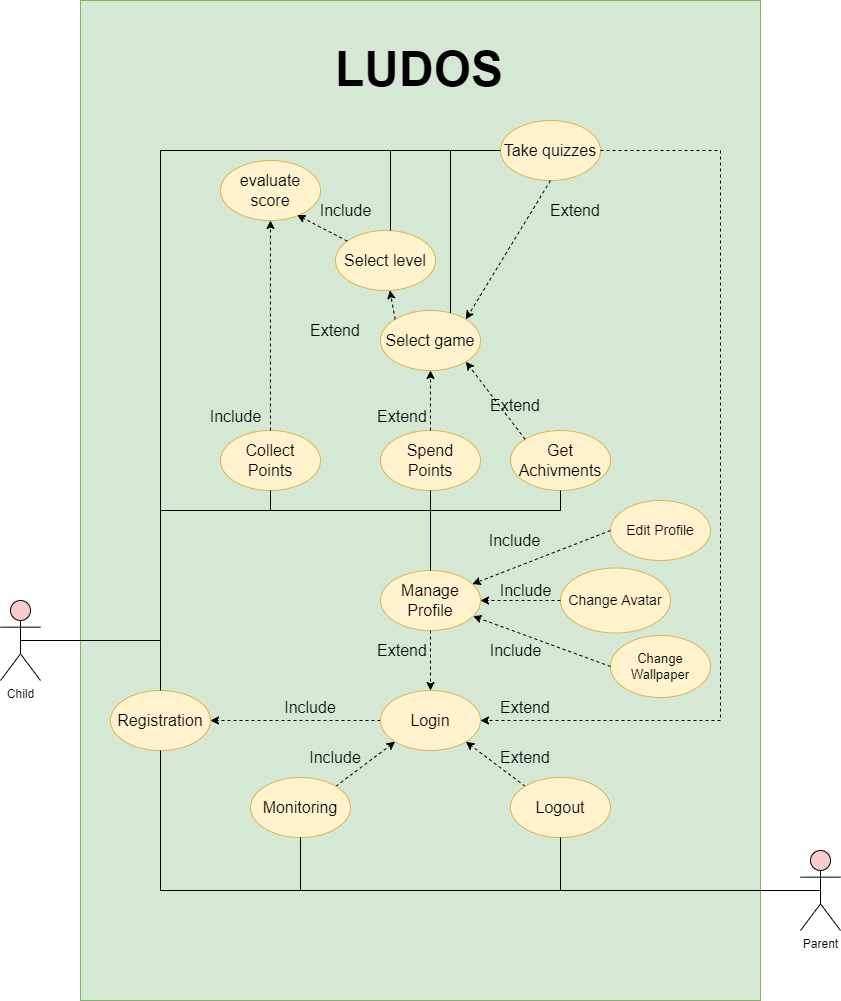

The diagram above was exported from draw.io. Its source (the exported page's mxGraphModel, read from the mxfile embedded in the PNG):
<mxGraphModel dx="2030" dy="1123" grid="1" gridSize="10" guides="1" tooltips="1" connect="1" arrows="1" fold="1" page="1" pageScale="1" pageWidth="850" pageHeight="1100" background="#ffffff" math="0" shadow="0">
  <root>
    <mxCell id="0" />
    <mxCell id="1" parent="0" />
    <mxCell id="5T0bdnk01hy3B1LprQP0-1" value="Child&lt;br&gt;" style="shape=umlActor;verticalLabelPosition=bottom;verticalAlign=top;html=1;outlineConnect=0;fillColor=#f8cecc;strokeColor=#000000;" parent="1" vertex="1">
      <mxGeometry x="90" y="670" width="40" height="80" as="geometry" />
    </mxCell>
    <mxCell id="5T0bdnk01hy3B1LprQP0-2" value="Parent" style="shape=umlActor;verticalLabelPosition=bottom;verticalAlign=top;html=1;outlineConnect=0;fillColor=#f8cecc;strokeColor=#000000;" parent="1" vertex="1">
      <mxGeometry x="890" y="920" width="40" height="80" as="geometry" />
    </mxCell>
    <mxCell id="5T0bdnk01hy3B1LprQP0-5" value="" style="rounded=1;whiteSpace=wrap;html=1;arcSize=0;fillColor=#d5e8d4;strokeColor=#82b366;shadow=0;" parent="1" vertex="1">
      <mxGeometry x="170" y="70" width="680" height="1000" as="geometry" />
    </mxCell>
    <mxCell id="5T0bdnk01hy3B1LprQP0-6" value="&lt;font style=&quot;font-size: 16px;&quot;&gt;Registration&lt;/font&gt;" style="ellipse;whiteSpace=wrap;html=1;fillColor=#fff2cc;strokeColor=#d6b656;" parent="1" vertex="1">
      <mxGeometry x="200" y="760" width="100" height="60" as="geometry" />
    </mxCell>
    <mxCell id="5T0bdnk01hy3B1LprQP0-41" style="edgeStyle=none;rounded=0;orthogonalLoop=1;jettySize=auto;html=1;exitX=0;exitY=0.5;exitDx=0;exitDy=0;dashed=1;fontSize=16;" parent="1" source="5T0bdnk01hy3B1LprQP0-7" target="5T0bdnk01hy3B1LprQP0-6" edge="1">
      <mxGeometry relative="1" as="geometry" />
    </mxCell>
    <mxCell id="5T0bdnk01hy3B1LprQP0-7" value="&lt;font style=&quot;font-size: 16px;&quot;&gt;Login&lt;/font&gt;" style="ellipse;whiteSpace=wrap;html=1;fillColor=#fff2cc;strokeColor=#d6b656;" parent="1" vertex="1">
      <mxGeometry x="470" y="760" width="100" height="60" as="geometry" />
    </mxCell>
    <mxCell id="5T0bdnk01hy3B1LprQP0-40" style="edgeStyle=none;rounded=0;orthogonalLoop=1;jettySize=auto;html=1;exitX=0;exitY=0;exitDx=0;exitDy=0;entryX=1;entryY=1;entryDx=0;entryDy=0;dashed=1;fontSize=16;" parent="1" source="5T0bdnk01hy3B1LprQP0-8" target="5T0bdnk01hy3B1LprQP0-7" edge="1">
      <mxGeometry relative="1" as="geometry" />
    </mxCell>
    <mxCell id="5T0bdnk01hy3B1LprQP0-8" value="&lt;font style=&quot;font-size: 16px;&quot;&gt;Logout&lt;/font&gt;" style="ellipse;whiteSpace=wrap;html=1;fillColor=#fff2cc;strokeColor=#d6b656;" parent="1" vertex="1">
      <mxGeometry x="600" y="847" width="100" height="60" as="geometry" />
    </mxCell>
    <mxCell id="5T0bdnk01hy3B1LprQP0-39" style="edgeStyle=none;rounded=0;orthogonalLoop=1;jettySize=auto;html=1;exitX=1;exitY=0;exitDx=0;exitDy=0;entryX=0;entryY=1;entryDx=0;entryDy=0;dashed=1;fontSize=16;" parent="1" source="5T0bdnk01hy3B1LprQP0-9" target="5T0bdnk01hy3B1LprQP0-7" edge="1">
      <mxGeometry relative="1" as="geometry" />
    </mxCell>
    <mxCell id="5T0bdnk01hy3B1LprQP0-9" value="&lt;font style=&quot;font-size: 16px;&quot;&gt;Monitoring&lt;/font&gt;" style="ellipse;whiteSpace=wrap;html=1;fillColor=#fff2cc;strokeColor=#d6b656;" parent="1" vertex="1">
      <mxGeometry x="340" y="847" width="100" height="60" as="geometry" />
    </mxCell>
    <mxCell id="5T0bdnk01hy3B1LprQP0-37" style="edgeStyle=none;rounded=0;orthogonalLoop=1;jettySize=auto;html=1;dashed=1;fontSize=16;" parent="1" source="5T0bdnk01hy3B1LprQP0-11" target="5T0bdnk01hy3B1LprQP0-7" edge="1">
      <mxGeometry relative="1" as="geometry" />
    </mxCell>
    <mxCell id="5T0bdnk01hy3B1LprQP0-11" value="&lt;span style=&quot;font-size: 16px;&quot;&gt;Manage Profile&lt;/span&gt;" style="ellipse;whiteSpace=wrap;html=1;fillColor=#fff2cc;strokeColor=#d6b656;" parent="1" vertex="1">
      <mxGeometry x="470" y="640" width="100" height="60" as="geometry" />
    </mxCell>
    <mxCell id="5T0bdnk01hy3B1LprQP0-13" value="&lt;font style=&quot;font-size: 16px;&quot;&gt;Take quizzes&lt;/font&gt;" style="ellipse;whiteSpace=wrap;html=1;fillColor=#fff2cc;strokeColor=#d6b656;" parent="1" vertex="1">
      <mxGeometry x="590" y="190" width="100" height="60" as="geometry" />
    </mxCell>
    <mxCell id="5T0bdnk01hy3B1LprQP0-14" value="&lt;font style=&quot;font-size: 16px;&quot;&gt;Select game&lt;/font&gt;" style="ellipse;whiteSpace=wrap;html=1;fillColor=#fff2cc;strokeColor=#d6b656;" parent="1" vertex="1">
      <mxGeometry x="470" y="380" width="100" height="60" as="geometry" />
    </mxCell>
    <mxCell id="5T0bdnk01hy3B1LprQP0-15" value="&lt;font style=&quot;font-size: 16px;&quot;&gt;Collect&lt;br&gt;Points&lt;/font&gt;" style="ellipse;whiteSpace=wrap;html=1;fillColor=#fff2cc;strokeColor=#d6b656;" parent="1" vertex="1">
      <mxGeometry x="310" y="500" width="100" height="60" as="geometry" />
    </mxCell>
    <mxCell id="5T0bdnk01hy3B1LprQP0-16" value="&lt;font style=&quot;font-size: 16px;&quot;&gt;Spend&lt;br&gt;Points&lt;br&gt;&lt;/font&gt;" style="ellipse;whiteSpace=wrap;html=1;fillColor=#fff2cc;strokeColor=#d6b656;" parent="1" vertex="1">
      <mxGeometry x="470" y="500" width="100" height="60" as="geometry" />
    </mxCell>
    <mxCell id="5T0bdnk01hy3B1LprQP0-17" value="&lt;font style=&quot;font-size: 16px;&quot;&gt;Get Achivments&lt;/font&gt;" style="ellipse;whiteSpace=wrap;html=1;fillColor=#fff2cc;strokeColor=#d6b656;" parent="1" vertex="1">
      <mxGeometry x="600" y="500" width="100" height="60" as="geometry" />
    </mxCell>
    <mxCell id="5T0bdnk01hy3B1LprQP0-21" value="" style="endArrow=none;html=1;rounded=0;fontSize=16;entryX=0.5;entryY=1;entryDx=0;entryDy=0;exitX=0.5;exitY=0.5;exitDx=0;exitDy=0;exitPerimeter=0;edgeStyle=orthogonalEdgeStyle;" parent="1" source="5T0bdnk01hy3B1LprQP0-2" target="5T0bdnk01hy3B1LprQP0-6" edge="1">
      <mxGeometry width="50" height="50" relative="1" as="geometry">
        <mxPoint x="240" y="850" as="sourcePoint" />
        <mxPoint x="290" y="800" as="targetPoint" />
        <Array as="points">
          <mxPoint x="250" y="960" />
        </Array>
      </mxGeometry>
    </mxCell>
    <mxCell id="5T0bdnk01hy3B1LprQP0-23" value="" style="endArrow=none;html=1;rounded=0;fontSize=16;entryX=0.5;entryY=1;entryDx=0;entryDy=0;exitX=0.5;exitY=1;exitDx=0;exitDy=0;edgeStyle=orthogonalEdgeStyle;" parent="1" source="5T0bdnk01hy3B1LprQP0-9" target="5T0bdnk01hy3B1LprQP0-8" edge="1">
      <mxGeometry width="50" height="50" relative="1" as="geometry">
        <mxPoint x="410" y="890" as="sourcePoint" />
        <mxPoint x="460" y="840" as="targetPoint" />
        <Array as="points">
          <mxPoint x="390" y="960" />
          <mxPoint x="650" y="960" />
        </Array>
      </mxGeometry>
    </mxCell>
    <mxCell id="5T0bdnk01hy3B1LprQP0-24" value="" style="endArrow=none;html=1;rounded=0;fontSize=16;exitX=0.5;exitY=0.5;exitDx=0;exitDy=0;exitPerimeter=0;entryX=0.5;entryY=0;entryDx=0;entryDy=0;" parent="1" source="5T0bdnk01hy3B1LprQP0-1" target="5T0bdnk01hy3B1LprQP0-6" edge="1">
      <mxGeometry width="50" height="50" relative="1" as="geometry">
        <mxPoint x="430" y="730" as="sourcePoint" />
        <mxPoint x="480" y="680" as="targetPoint" />
        <Array as="points">
          <mxPoint x="250" y="710" />
        </Array>
      </mxGeometry>
    </mxCell>
    <mxCell id="5T0bdnk01hy3B1LprQP0-25" value="" style="endArrow=none;html=1;rounded=0;fontSize=16;entryX=0;entryY=0.5;entryDx=0;entryDy=0;" parent="1" target="5T0bdnk01hy3B1LprQP0-13" edge="1">
      <mxGeometry width="50" height="50" relative="1" as="geometry">
        <mxPoint x="250" y="710" as="sourcePoint" />
        <mxPoint x="530" y="520" as="targetPoint" />
        <Array as="points">
          <mxPoint x="250" y="220" />
        </Array>
      </mxGeometry>
    </mxCell>
    <mxCell id="5T0bdnk01hy3B1LprQP0-26" value="" style="endArrow=none;html=1;rounded=0;fontSize=16;entryX=0.5;entryY=1;entryDx=0;entryDy=0;edgeStyle=orthogonalEdgeStyle;" parent="1" target="5T0bdnk01hy3B1LprQP0-17" edge="1">
      <mxGeometry width="50" height="50" relative="1" as="geometry">
        <mxPoint x="250" y="580" as="sourcePoint" />
        <mxPoint x="500" y="530" as="targetPoint" />
        <Array as="points">
          <mxPoint x="650" y="580" />
        </Array>
      </mxGeometry>
    </mxCell>
    <mxCell id="5T0bdnk01hy3B1LprQP0-27" value="" style="endArrow=none;html=1;rounded=0;fontSize=16;entryX=0.5;entryY=1;entryDx=0;entryDy=0;" parent="1" target="5T0bdnk01hy3B1LprQP0-15" edge="1">
      <mxGeometry width="50" height="50" relative="1" as="geometry">
        <mxPoint x="360" y="580" as="sourcePoint" />
        <mxPoint x="500" y="530" as="targetPoint" />
      </mxGeometry>
    </mxCell>
    <mxCell id="5T0bdnk01hy3B1LprQP0-28" value="" style="endArrow=none;html=1;rounded=0;fontSize=16;exitX=0.5;exitY=0;exitDx=0;exitDy=0;entryX=0.5;entryY=1;entryDx=0;entryDy=0;" parent="1" source="5T0bdnk01hy3B1LprQP0-11" target="5T0bdnk01hy3B1LprQP0-16" edge="1">
      <mxGeometry width="50" height="50" relative="1" as="geometry">
        <mxPoint x="450" y="580" as="sourcePoint" />
        <mxPoint x="500" y="530" as="targetPoint" />
      </mxGeometry>
    </mxCell>
    <mxCell id="5T0bdnk01hy3B1LprQP0-29" value="" style="endArrow=none;html=1;rounded=0;fontSize=16;" parent="1" edge="1">
      <mxGeometry width="50" height="50" relative="1" as="geometry">
        <mxPoint x="650" y="570" as="sourcePoint" />
        <mxPoint x="650" y="580" as="targetPoint" />
      </mxGeometry>
    </mxCell>
    <mxCell id="5T0bdnk01hy3B1LprQP0-30" value="" style="endArrow=classic;html=1;rounded=0;fontSize=16;exitX=1;exitY=0.5;exitDx=0;exitDy=0;entryX=1;entryY=0.5;entryDx=0;entryDy=0;edgeStyle=orthogonalEdgeStyle;dashed=1;" parent="1" source="5T0bdnk01hy3B1LprQP0-13" target="5T0bdnk01hy3B1LprQP0-7" edge="1">
      <mxGeometry width="50" height="50" relative="1" as="geometry">
        <mxPoint x="490" y="620" as="sourcePoint" />
        <mxPoint x="540" y="570" as="targetPoint" />
        <Array as="points">
          <mxPoint x="810" y="220" />
          <mxPoint x="810" y="790" />
        </Array>
      </mxGeometry>
    </mxCell>
    <mxCell id="5T0bdnk01hy3B1LprQP0-31" value="" style="endArrow=classic;html=1;rounded=0;dashed=1;fontSize=16;exitX=0.5;exitY=1;exitDx=0;exitDy=0;entryX=1;entryY=0;entryDx=0;entryDy=0;" parent="1" source="5T0bdnk01hy3B1LprQP0-13" target="5T0bdnk01hy3B1LprQP0-14" edge="1">
      <mxGeometry width="50" height="50" relative="1" as="geometry">
        <mxPoint x="490" y="620" as="sourcePoint" />
        <mxPoint x="540" y="570" as="targetPoint" />
      </mxGeometry>
    </mxCell>
    <mxCell id="5T0bdnk01hy3B1LprQP0-32" value="" style="endArrow=classic;html=1;rounded=0;dashed=1;fontSize=16;exitX=0.5;exitY=0;exitDx=0;exitDy=0;entryX=0.5;entryY=1;entryDx=0;entryDy=0;" parent="1" source="5T0bdnk01hy3B1LprQP0-15" target="DbgIeslCD-SM7t5QFPwZ-11" edge="1">
      <mxGeometry width="50" height="50" relative="1" as="geometry">
        <mxPoint x="490" y="580" as="sourcePoint" />
        <mxPoint x="540" y="530" as="targetPoint" />
      </mxGeometry>
    </mxCell>
    <mxCell id="5T0bdnk01hy3B1LprQP0-33" value="" style="endArrow=classic;html=1;rounded=0;dashed=1;fontSize=16;entryX=0.5;entryY=1;entryDx=0;entryDy=0;exitX=0.5;exitY=0;exitDx=0;exitDy=0;" parent="1" source="5T0bdnk01hy3B1LprQP0-16" target="5T0bdnk01hy3B1LprQP0-14" edge="1">
      <mxGeometry width="50" height="50" relative="1" as="geometry">
        <mxPoint x="490" y="580" as="sourcePoint" />
        <mxPoint x="540" y="530" as="targetPoint" />
      </mxGeometry>
    </mxCell>
    <mxCell id="5T0bdnk01hy3B1LprQP0-34" value="" style="endArrow=classic;html=1;rounded=0;dashed=1;fontSize=16;entryX=1;entryY=1;entryDx=0;entryDy=0;exitX=0;exitY=0;exitDx=0;exitDy=0;" parent="1" source="5T0bdnk01hy3B1LprQP0-17" target="5T0bdnk01hy3B1LprQP0-14" edge="1">
      <mxGeometry width="50" height="50" relative="1" as="geometry">
        <mxPoint x="490" y="580" as="sourcePoint" />
        <mxPoint x="540" y="530" as="targetPoint" />
      </mxGeometry>
    </mxCell>
    <mxCell id="5T0bdnk01hy3B1LprQP0-43" value="Include" style="text;html=1;strokeColor=none;fillColor=none;align=center;verticalAlign=middle;whiteSpace=wrap;rounded=0;shadow=0;labelBackgroundColor=none;fontSize=16;fontColor=#000000;" parent="1" vertex="1">
      <mxGeometry x="370" y="762" width="60" height="30" as="geometry" />
    </mxCell>
    <mxCell id="5T0bdnk01hy3B1LprQP0-44" value="Include" style="text;html=1;strokeColor=none;fillColor=none;align=center;verticalAlign=middle;whiteSpace=wrap;rounded=0;shadow=0;labelBackgroundColor=none;fontSize=16;fontColor=#000000;" parent="1" vertex="1">
      <mxGeometry x="300" y="476" width="51" height="20" as="geometry" />
    </mxCell>
    <mxCell id="5T0bdnk01hy3B1LprQP0-45" value="Extend" style="text;html=1;strokeColor=none;fillColor=none;align=center;verticalAlign=middle;whiteSpace=wrap;rounded=0;shadow=0;labelBackgroundColor=none;fontSize=16;fontColor=#000000;" parent="1" vertex="1">
      <mxGeometry x="467" y="476" width="50" height="20" as="geometry" />
    </mxCell>
    <mxCell id="5T0bdnk01hy3B1LprQP0-47" value="Include" style="text;html=1;strokeColor=none;fillColor=none;align=center;verticalAlign=middle;whiteSpace=wrap;rounded=0;shadow=0;labelBackgroundColor=none;fontSize=16;fontColor=#000000;" parent="1" vertex="1">
      <mxGeometry x="400" y="817" width="50" height="20" as="geometry" />
    </mxCell>
    <mxCell id="5T0bdnk01hy3B1LprQP0-48" value="Extend" style="text;html=1;strokeColor=none;fillColor=none;align=center;verticalAlign=middle;whiteSpace=wrap;rounded=0;shadow=0;labelBackgroundColor=none;fontSize=16;fontColor=#000000;" parent="1" vertex="1">
      <mxGeometry x="590" y="817" width="50" height="20" as="geometry" />
    </mxCell>
    <mxCell id="5T0bdnk01hy3B1LprQP0-49" value="Extend" style="text;html=1;strokeColor=none;fillColor=none;align=center;verticalAlign=middle;whiteSpace=wrap;rounded=0;shadow=0;labelBackgroundColor=none;fontSize=16;fontColor=#000000;" parent="1" vertex="1">
      <mxGeometry x="590" y="767" width="50" height="20" as="geometry" />
    </mxCell>
    <mxCell id="5T0bdnk01hy3B1LprQP0-51" value="Extend" style="text;html=1;strokeColor=none;fillColor=none;align=center;verticalAlign=middle;whiteSpace=wrap;rounded=0;shadow=0;labelBackgroundColor=none;fontSize=16;fontColor=#000000;" parent="1" vertex="1">
      <mxGeometry x="467" y="710" width="50" height="20" as="geometry" />
    </mxCell>
    <mxCell id="5T0bdnk01hy3B1LprQP0-53" value="Extend" style="text;html=1;strokeColor=none;fillColor=none;align=center;verticalAlign=middle;whiteSpace=wrap;rounded=0;shadow=0;labelBackgroundColor=none;fontSize=16;fontColor=#000000;" parent="1" vertex="1">
      <mxGeometry x="580" y="465" width="50" height="20" as="geometry" />
    </mxCell>
    <mxCell id="5T0bdnk01hy3B1LprQP0-54" value="Extend" style="text;html=1;strokeColor=none;fillColor=none;align=center;verticalAlign=middle;whiteSpace=wrap;rounded=0;shadow=0;labelBackgroundColor=none;fontSize=16;fontColor=#000000;" parent="1" vertex="1">
      <mxGeometry x="640" y="270" width="50" height="20" as="geometry" />
    </mxCell>
    <mxCell id="5T0bdnk01hy3B1LprQP0-55" value="&lt;h1&gt;&lt;font style=&quot;font-size: 48px;&quot;&gt;LUDOS&lt;/font&gt;&lt;/h1&gt;" style="text;html=1;strokeColor=none;fillColor=none;spacing=5;spacingTop=-20;whiteSpace=wrap;overflow=hidden;rounded=0;shadow=0;labelBackgroundColor=none;fontSize=16;fontColor=#000000;" parent="1" vertex="1">
      <mxGeometry x="420" y="100" width="190" height="80" as="geometry" />
    </mxCell>
    <mxCell id="DbgIeslCD-SM7t5QFPwZ-1" value="&lt;font style=&quot;font-size: 14px;&quot;&gt;Change Avatar&lt;/font&gt;" style="ellipse;whiteSpace=wrap;html=1;fillColor=#fff2cc;strokeColor=#d6b656;fontSize=14;" vertex="1" parent="1">
      <mxGeometry x="650" y="637.5" width="110" height="65" as="geometry" />
    </mxCell>
    <mxCell id="DbgIeslCD-SM7t5QFPwZ-2" value="&lt;font style=&quot;font-size: 13px;&quot;&gt;Change Wallpaper&lt;/font&gt;" style="ellipse;whiteSpace=wrap;html=1;fillColor=#fff2cc;strokeColor=#d6b656;fontSize=13;" vertex="1" parent="1">
      <mxGeometry x="700" y="705" width="100" height="62" as="geometry" />
    </mxCell>
    <mxCell id="DbgIeslCD-SM7t5QFPwZ-3" value="&lt;font style=&quot;font-size: 14px;&quot;&gt;Edit Profile&lt;/font&gt;" style="ellipse;whiteSpace=wrap;html=1;fillColor=#fff2cc;strokeColor=#d6b656;fontSize=14;" vertex="1" parent="1">
      <mxGeometry x="700" y="570" width="100" height="60" as="geometry" />
    </mxCell>
    <mxCell id="DbgIeslCD-SM7t5QFPwZ-5" value="" style="endArrow=classic;html=1;rounded=0;entryX=1;entryY=0.5;entryDx=0;entryDy=0;exitX=0;exitY=0.5;exitDx=0;exitDy=0;dashed=1;" edge="1" parent="1" source="DbgIeslCD-SM7t5QFPwZ-1" target="5T0bdnk01hy3B1LprQP0-11">
      <mxGeometry width="50" height="50" relative="1" as="geometry">
        <mxPoint x="540" y="760" as="sourcePoint" />
        <mxPoint x="590" y="710" as="targetPoint" />
      </mxGeometry>
    </mxCell>
    <mxCell id="DbgIeslCD-SM7t5QFPwZ-6" value="" style="endArrow=classic;html=1;rounded=0;exitX=0;exitY=0.5;exitDx=0;exitDy=0;dashed=1;" edge="1" parent="1" source="DbgIeslCD-SM7t5QFPwZ-3" target="5T0bdnk01hy3B1LprQP0-11">
      <mxGeometry width="50" height="50" relative="1" as="geometry">
        <mxPoint x="660" y="680" as="sourcePoint" />
        <mxPoint x="610" y="670" as="targetPoint" />
      </mxGeometry>
    </mxCell>
    <mxCell id="DbgIeslCD-SM7t5QFPwZ-7" value="" style="endArrow=classic;html=1;rounded=0;exitX=0;exitY=0.5;exitDx=0;exitDy=0;dashed=1;" edge="1" parent="1" source="DbgIeslCD-SM7t5QFPwZ-2" target="5T0bdnk01hy3B1LprQP0-11">
      <mxGeometry width="50" height="50" relative="1" as="geometry">
        <mxPoint x="730" y="615" as="sourcePoint" />
        <mxPoint x="573.9945848171124" y="665.7447714000416" as="targetPoint" />
      </mxGeometry>
    </mxCell>
    <mxCell id="DbgIeslCD-SM7t5QFPwZ-10" value="&lt;font style=&quot;font-size: 16px;&quot;&gt;Select level&lt;/font&gt;" style="ellipse;whiteSpace=wrap;html=1;fillColor=#fff2cc;strokeColor=#d6b656;" vertex="1" parent="1">
      <mxGeometry x="425" y="300" width="100" height="60" as="geometry" />
    </mxCell>
    <mxCell id="DbgIeslCD-SM7t5QFPwZ-11" value="&lt;font style=&quot;font-size: 16px;&quot;&gt;evaluate score&lt;/font&gt;" style="ellipse;whiteSpace=wrap;html=1;fillColor=#fff2cc;strokeColor=#d6b656;" vertex="1" parent="1">
      <mxGeometry x="310" y="230" width="100" height="60" as="geometry" />
    </mxCell>
    <mxCell id="DbgIeslCD-SM7t5QFPwZ-14" value="" style="endArrow=classic;html=1;rounded=0;dashed=1;fontSize=16;exitX=0;exitY=0;exitDx=0;exitDy=0;" edge="1" parent="1" source="5T0bdnk01hy3B1LprQP0-14" target="DbgIeslCD-SM7t5QFPwZ-10">
      <mxGeometry width="50" height="50" relative="1" as="geometry">
        <mxPoint x="370" y="510" as="sourcePoint" />
        <mxPoint x="370" y="320" as="targetPoint" />
      </mxGeometry>
    </mxCell>
    <mxCell id="DbgIeslCD-SM7t5QFPwZ-15" value="Extend" style="text;html=1;strokeColor=none;fillColor=none;align=center;verticalAlign=middle;whiteSpace=wrap;rounded=0;shadow=0;labelBackgroundColor=none;fontSize=16;fontColor=#000000;" vertex="1" parent="1">
      <mxGeometry x="400" y="390" width="50" height="20" as="geometry" />
    </mxCell>
    <mxCell id="DbgIeslCD-SM7t5QFPwZ-16" value="" style="endArrow=classic;html=1;rounded=0;dashed=1;fontSize=16;entryX=0.766;entryY=0.909;entryDx=0;entryDy=0;entryPerimeter=0;" edge="1" parent="1" source="DbgIeslCD-SM7t5QFPwZ-10" target="DbgIeslCD-SM7t5QFPwZ-11">
      <mxGeometry width="50" height="50" relative="1" as="geometry">
        <mxPoint x="370" y="510" as="sourcePoint" />
        <mxPoint x="370" y="320" as="targetPoint" />
      </mxGeometry>
    </mxCell>
    <mxCell id="DbgIeslCD-SM7t5QFPwZ-17" value="Include" style="text;html=1;strokeColor=none;fillColor=none;align=center;verticalAlign=middle;whiteSpace=wrap;rounded=0;shadow=0;labelBackgroundColor=none;fontSize=16;fontColor=#000000;" vertex="1" parent="1">
      <mxGeometry x="410" y="270" width="51" height="20" as="geometry" />
    </mxCell>
    <mxCell id="DbgIeslCD-SM7t5QFPwZ-18" value="Include" style="text;html=1;strokeColor=none;fillColor=none;align=center;verticalAlign=middle;whiteSpace=wrap;rounded=0;shadow=0;labelBackgroundColor=none;fontSize=16;fontColor=#000000;" vertex="1" parent="1">
      <mxGeometry x="579" y="600" width="51" height="20" as="geometry" />
    </mxCell>
    <mxCell id="DbgIeslCD-SM7t5QFPwZ-19" value="Include" style="text;html=1;strokeColor=none;fillColor=none;align=center;verticalAlign=middle;whiteSpace=wrap;rounded=0;shadow=0;labelBackgroundColor=none;fontSize=16;fontColor=#000000;" vertex="1" parent="1">
      <mxGeometry x="590" y="650" width="51" height="20" as="geometry" />
    </mxCell>
    <mxCell id="DbgIeslCD-SM7t5QFPwZ-20" value="Include" style="text;html=1;strokeColor=none;fillColor=none;align=center;verticalAlign=middle;whiteSpace=wrap;rounded=0;shadow=0;labelBackgroundColor=none;fontSize=16;fontColor=#000000;" vertex="1" parent="1">
      <mxGeometry x="579.5" y="710" width="51" height="20" as="geometry" />
    </mxCell>
    <mxCell id="DbgIeslCD-SM7t5QFPwZ-22" value="" style="endArrow=none;html=1;rounded=0;fontSize=16;edgeStyle=orthogonalEdgeStyle;endFill=0;" edge="1" parent="1">
      <mxGeometry width="50" height="50" relative="1" as="geometry">
        <mxPoint x="460" y="220" as="sourcePoint" />
        <mxPoint x="480" y="300" as="targetPoint" />
        <Array as="points">
          <mxPoint x="480" y="220" />
          <mxPoint x="480" y="300" />
        </Array>
      </mxGeometry>
    </mxCell>
    <mxCell id="DbgIeslCD-SM7t5QFPwZ-23" value="" style="endArrow=none;html=1;rounded=0;fontSize=16;endFill=0;edgeStyle=orthogonalEdgeStyle;" edge="1" parent="1" source="5T0bdnk01hy3B1LprQP0-14">
      <mxGeometry width="50" height="50" relative="1" as="geometry">
        <mxPoint x="540" y="380" as="sourcePoint" />
        <mxPoint x="480" y="220" as="targetPoint" />
        <Array as="points">
          <mxPoint x="540" y="220" />
        </Array>
      </mxGeometry>
    </mxCell>
  </root>
</mxGraphModel>